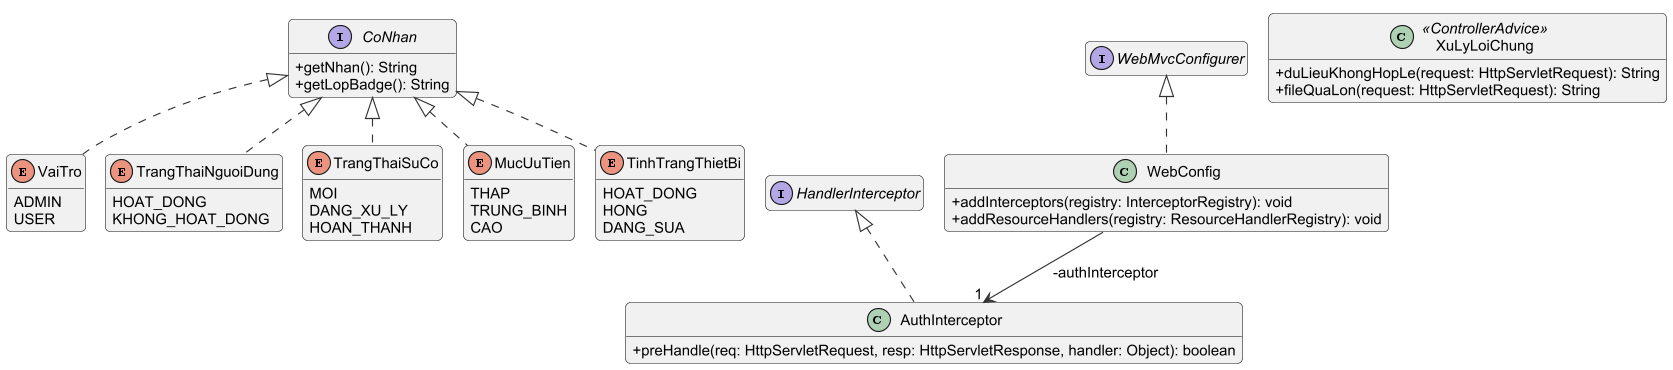

The diagram above was rendered by PlantUML. Its source (embedded in the PNG):
@startuml h3_3d_dcd_nhan_hatang
!include _style.iuml
!pragma layout smetana
skinparam classAttributeIconSize 0
hide empty members

interface CoNhan {
  +getNhan(): String
  +getLopBadge(): String
}
enum VaiTro {
  ADMIN
  USER
}
enum TrangThaiNguoiDung {
  HOAT_DONG
  KHONG_HOAT_DONG
}
enum TrangThaiSuCo {
  MOI
  DANG_XU_LY
  HOAN_THANH
}
enum MucUuTien {
  THAP
  TRUNG_BINH
  CAO
}
enum TinhTrangThietBi {
  HOAT_DONG
  HONG
  DANG_SUA
}
CoNhan <|.. VaiTro
CoNhan <|.. TrangThaiNguoiDung
CoNhan <|.. TrangThaiSuCo
CoNhan <|.. MucUuTien
CoNhan <|.. TinhTrangThietBi

class WebConfig {
  +addInterceptors(registry: InterceptorRegistry): void
  +addResourceHandlers(registry: ResourceHandlerRegistry): void
}
class AuthInterceptor {
  +preHandle(req: HttpServletRequest, resp: HttpServletResponse, handler: Object): boolean
}
class XuLyLoiChung <<ControllerAdvice>> {
  +duLieuKhongHopLe(request: HttpServletRequest): String
  +fileQuaLon(request: HttpServletRequest): String
}
interface WebMvcConfigurer
interface HandlerInterceptor

WebMvcConfigurer <|.. WebConfig
HandlerInterceptor <|.. AuthInterceptor
WebConfig --> "1" AuthInterceptor : -authInterceptor
@enduml